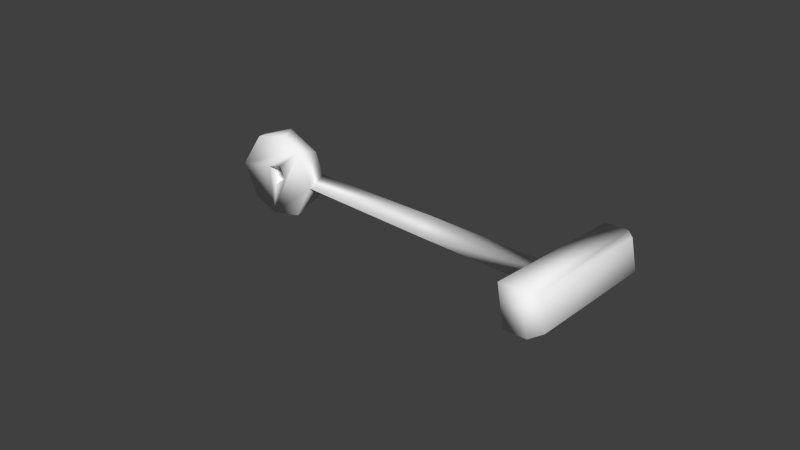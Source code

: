 # Source: leverWheel_1.blend  (saved by Blender 2.74.0; exported with 4.5.12 LTS)
import bpy
from mathutils import Matrix  # noqa: F401  (used for matrix-valued properties, if any)

bpy.ops.wm.read_factory_settings(use_empty=True)
scene = bpy.context.scene
scene.name = 'Scene'

# ---- collections
col_collection_11 = bpy.data.collections.new('Collection 11'); scene.collection.children.link(col_collection_11)

# ---- materials (node trees are filled in below, after node groups)
mat_pw_woodland = bpy.data.materials.new('PW-Woodland')
mat_pw_woodland.alpha_threshold = 0.0
mat_pw_woodland.use_transparent_shadow = False
mat_pw_woodland.diffuse_color = (0.902, 0.902, 0.902, 1.0)
mat_pw_woodland.roughness = 0.5
mat_pw_woodland.specular_intensity = 1.0

# ---- material node trees

# ---- world
world_world = bpy.data.worlds.new('World'); scene.world = world_world
world_world.color = (0.05088, 0.05088, 0.05088)
world_world.use_sun_shadow = False
world_world.sun_shadow_jitter_overblur = 0.0
world_world.cycles.sampling_method = 'MANUAL'
world_world.cycles.sample_map_resolution = 256

# ---- meshes
me_untitled = bpy.data.meshes.new('Untitled')
me_untitled.from_pydata([(0.0162, -0.007442, -0.03466), (-0.03393, 0.009023, 0.01072), (0.03855, 0.007815, 0.008535), (0.009225, -0.007957, 0.003788), (0.008961, 0.008589, 0.006214), (-0.03222, -0.006239, 0.01414), (0.00435, -0.007515, -0.008694), (0.03067, 0.007781, 0.02472), (0.006832, 0.008826, -0.00664), (-0.01674, 0.00873, 0.03363), (-0.01262, 0.009725, -0.03549), (-0.009265, -0.007294, -0.0003039), (-0.03206, -0.006432, -0.02069), (-0.007367, 0.008999, 0.00616), (0.03684, -0.008239, -0.01504), (0.007736, -0.008266, 0.03801), (0.02965, 0.008557, -0.02792), (-0.006267, -0.006834, -0.0378), (0.03321, -0.007956, 0.01778), (-0.01157, -0.007429, 0.03513), (-0.03181, 0.009972, -0.01909), (-0.001054, -0.007639, 0.009463), (0.01384, 0.008033, 0.03668), (-0.002577, 0.009079, -0.007876), (0.13, 0.0001929, 0.08889), (0.1401, 0.001084, 0.07226), (0.2273, -0.02272, 0.1343), (0.1362, -0.0136, 0.07721), (0.2284, -0.004119, 0.1334), (0.2181, -0.02222, 0.145), (0.2201, -0.005712, 0.1435), (0.238, -0.07916, 0.135), (0.249, 0.04962, 0.1436), (0.2134, -0.07777, 0.1605), (0.2273, 0.04883, 0.167), (0.2546, -0.08097, 0.1465), (0.2655, 0.04782, 0.1551), (0.2299, -0.07958, 0.1719), (0.2438, 0.04702, 0.1784), (0.2602, -0.07282, 0.1545), (0.2689, 0.0397, 0.1618), (0.2389, -0.07162, 0.1764), (0.2502, 0.03902, 0.1819)], [], [(12, 11, 15), (23, 1, 13), (9, 19, 15), (7, 18, 24), (24, 25, 7), (25, 28, 27), (18, 2, 27), (15, 3, 0), (1, 5, 9), (9, 5, 19), (2, 7, 25), (29, 30, 24), (5, 15, 19), (9, 15, 22), (1, 9, 22), (7, 2, 16), (1, 22, 7), (8, 7, 10), (7, 16, 10), (1, 10, 20), (1, 12, 5), (12, 15, 5), (10, 12, 20), (20, 12, 1), (16, 17, 10), (10, 17, 12), (18, 0, 14), (17, 0, 12), (16, 0, 17), (2, 14, 16), (16, 14, 0), (22, 15, 18), (22, 18, 7), (7, 18, 2), (18, 15, 0), (2, 18, 14), (25, 27, 2), (24, 27, 29), (27, 24, 18), (0, 3, 6), (4, 7, 8), (3, 4, 8), (8, 23, 6), (3, 8, 6), (23, 10, 1), (8, 10, 23), (6, 23, 11), (13, 1, 7), (13, 7, 4), (0, 6, 11), (15, 11, 21), (0, 11, 12), (23, 13, 11), (15, 21, 3), (21, 4, 3), (21, 13, 4), (11, 13, 21), (27, 28, 26), (27, 26, 29), (28, 25, 24), (28, 24, 30), (28, 30, 34, 32), (29, 26, 31, 33), (26, 28, 32, 31), (30, 29, 33, 34), (32, 34, 38, 36), (33, 31, 35, 37), (31, 32, 36, 35), (34, 33, 37, 38), (36, 38, 42, 40), (37, 35, 39, 41), (35, 36, 40, 39), (38, 37, 41, 42), (42, 41, 39, 40)])
me_untitled.polygons.foreach_set('use_smooth', [True] * 74)
_uv = me_untitled.uv_layers.new(name='UVChannel_1')
_uv.uv.foreach_set('vector', [0.4722, 0.5506, 0.5, 0.5146, 0.5549, 0.4852, 0.5123, 0.5061, 0.4849, 0.5572, 0.491, 0.5117, 0.4779, 0.6121, 0.4881, 0.5877, 0.5148, 0.5877, 0.4884, 0.5481, 0.5131, 0.5481, 0.5122, 0.6695, 0.5122, 0.6695, 0.4869, 0.6695, 0.4884, 0.5481, 0.3305, 0.6069, 0.4869, 0.6695, 0.0, 0.0, 0.4869, 0.5481, 0.5066, 0.5481, 0.5043, 0.6695, 0.5549, 0.4852, 0.5035, 0.4862, 0.4462, 0.4806, 0.5151, 0.6121, 0.5285, 0.5877, 0.5537, 0.6121, 0.4779, 0.6121, 0.4493, 0.5877, 0.4881, 0.5877, 0.4519, 0.5871, 0.4519, 0.609, 0.3305, 0.6069, 0.0, 0.0, 0.0, 0.0, 0.5122, 0.6695, 0.5285, 0.5507, 0.5549, 0.4852, 0.5559, 0.5119, 0.4779, 0.6121, 0.5148, 0.5877, 0.5231, 0.6121, 0.4849, 0.5572, 0.4463, 0.5221, 0.4481, 0.4769, 0.4676, 0.4533, 0.4925, 0.4433, 0.5455, 0.4606, 0.4849, 0.5572, 0.4481, 0.4769, 0.4676, 0.4533, 0.5115, 0.4921, 0.4676, 0.4533, 0.5521, 0.5241, 0.4676, 0.4533, 0.5455, 0.4606, 0.5521, 0.5241, 0.4849, 0.5572, 0.5521, 0.5241, 0.5257, 0.5507, 0.5151, 0.6121, 0.4722, 0.5877, 0.5285, 0.5877, 0.4722, 0.5506, 0.5549, 0.4852, 0.5285, 0.5507, 0.5241, 0.6121, 0.5506, 0.5877, 0.5507, 0.6121, 0.4743, 0.6121, 0.4722, 0.5877, 0.5151, 0.6121, 0.4606, 0.6121, 0.5143, 0.5877, 0.5241, 0.6121, 0.5241, 0.6121, 0.5143, 0.5877, 0.5506, 0.5877, 0.5344, 0.4536, 0.4462, 0.4806, 0.4731, 0.4479, 0.4441, 0.5143, 0.4462, 0.4806, 0.4722, 0.5506, 0.4606, 0.6121, 0.4806, 0.5877, 0.5143, 0.5877, 0.4925, 0.6121, 0.5269, 0.5877, 0.5455, 0.6121, 0.4606, 0.6121, 0.4479, 0.5877, 0.4806, 0.5877, 0.5231, 0.6121, 0.5148, 0.5877, 0.5464, 0.5877, 0.5231, 0.6121, 0.5464, 0.5877, 0.5467, 0.6121, 0.4676, 0.6121, 0.4656, 0.5877, 0.4925, 0.6121, 0.5344, 0.4536, 0.5549, 0.4852, 0.4462, 0.4806, 0.4925, 0.6121, 0.4656, 0.5877, 0.5269, 0.5877, 0.3305, 0.6069, 0.3305, 0.5864, 0.4519, 0.5871, 0.6695, 0.5864, 0.0, 0.0, 0.5122, 0.6695, 0.6695, 0.5864, 0.6695, 0.6058, 0.5481, 0.6029, 0.4462, 0.4806, 0.5035, 0.4862, 0.486, 0.4953, 0.4927, 0.4875, 0.4676, 0.4533, 0.5115, 0.4921, 0.5035, 0.5877, 0.5073, 0.6121, 0.4885, 0.6121, 0.5079, 0.6121, 0.4939, 0.6121, 0.5047, 0.5877, 0.5035, 0.5877, 0.4885, 0.6121, 0.486, 0.5877, 0.5123, 0.5061, 0.5521, 0.5241, 0.4849, 0.5572, 0.5115, 0.4921, 0.5521, 0.5241, 0.5123, 0.5061, 0.5047, 0.5877, 0.4939, 0.6121, 0.4854, 0.5877, 0.491, 0.5117, 0.4849, 0.5572, 0.4676, 0.4533, 0.491, 0.5117, 0.4676, 0.4533, 0.4927, 0.4875, 0.4462, 0.4806, 0.486, 0.4953, 0.5, 0.5146, 0.5549, 0.4852, 0.5, 0.5146, 0.5135, 0.5013, 0.4462, 0.4806, 0.5, 0.5146, 0.4722, 0.5506, 0.5123, 0.6121, 0.491, 0.6121, 0.5, 0.5877, 0.5549, 0.4852, 0.5135, 0.5013, 0.5035, 0.4862, 0.5013, 0.5877, 0.4875, 0.6121, 0.4862, 0.5877, 0.5013, 0.5877, 0.5117, 0.6121, 0.4875, 0.6121, 0.5, 0.5877, 0.491, 0.6121, 0.4865, 0.5877, 0.4869, 0.6695, 0.0, 0.0, 0.6695, 0.5864, 0.0, 0.0, 0.6695, 0.5864, 0.0, 0.0, 0.0, 0.0, 0.3305, 0.6069, 0.5122, 0.6695, 0.0, 0.0, 0.5122, 0.6695, 0.0, 0.0, 0.0, 0.0, 0.0, 0.0, 0.0, 0.0, 0.0, 0.0, 0.0, 0.0, 0.6695, 0.5864, 0.6695, 0.5864, 0.0, 0.0, 0.6695, 0.5864, 0.0, 0.0, 0.0, 0.0, 0.6695, 0.5864, 0.0, 0.0, 0.0, 0.0, 0.0, 0.0, 0.0, 0.0, 0.0, 0.0, 0.0, 0.0, 0.0, 0.0, 0.0, 0.0, 0.0, 0.0, 0.6695, 0.5864, 0.6695, 0.5864, 0.0, 0.0, 0.6695, 0.5864, 0.0, 0.0, 0.0, 0.0, 0.6695, 0.5864, 0.0, 0.0, 0.0, 0.0, 0.0, 0.0, 0.0, 0.0, 0.0, 0.0, 0.0, 0.0, 0.0, 0.0, 0.0, 0.0, 0.0, 0.0, 0.6695, 0.5864, 0.6695, 0.5864, 0.0, 0.0, 0.6695, 0.5864, 0.0, 0.0, 0.0, 0.0, 0.6695, 0.5864, 0.0, 0.0, 0.0, 0.0, 0.0, 0.0, 0.0, 0.0, 0.0, 0.0, 0.0, 0.0, 0.6695, 0.5864, 0.0, 0.0])
_ca = me_untitled.color_attributes.new('Col', 'BYTE_COLOR', 'CORNER')
_ca.data.foreach_set('color', [0.2122, 0.1384, 0.06663, 1.0, 0.2122, 0.1384, 0.06663, 1.0, 0.2122, 0.1384, 0.06663, 1.0, 0.1812, 0.1248, 0.07036, 1.0, 0.1812, 0.1248, 0.07036, 1.0, 0.1812, 0.1248, 0.07036, 1.0, 0.2502, 0.1714, 0.09084, 1.0, 0.2502, 0.1714, 0.09084, 1.0, 0.2502, 0.1714, 0.09084, 1.0, 0.2747, 0.1812, 0.09531, 1.0, 0.2747, 0.1812, 0.09531, 1.0, 0.2747, 0.1812, 0.09531, 1.0, 0.3564, 0.2423, 0.1301, 1.0, 0.3564, 0.2423, 0.1301, 1.0, 0.3564, 0.2423, 0.1301, 1.0, 0.3372, 0.227, 0.117, 1.0, 0.3564, 0.2423, 0.1301, 1.0, 1.0, 1.0, 1.0, 1.0, 0.2582, 0.1683, 0.08438, 1.0, 0.2582, 0.1683, 0.08438, 1.0, 0.2582, 0.1683, 0.08438, 1.0, 0.1779, 0.117, 0.05781, 1.0, 0.1779, 0.117, 0.05781, 1.0, 0.1779, 0.117, 0.05781, 1.0, 0.3095, 0.227, 0.1356, 1.0, 0.3095, 0.227, 0.1356, 1.0, 0.3095, 0.227, 0.1356, 1.0, 0.2747, 0.1912, 0.1046, 1.0, 0.2747, 0.1912, 0.1046, 1.0, 0.2747, 0.1912, 0.1046, 1.0, 0.3372, 0.2384, 0.1329, 1.0, 0.3372, 0.2384, 0.1329, 1.0, 0.3372, 0.2384, 0.1329, 1.0, 1.0, 1.0, 1.0, 1.0, 1.0, 1.0, 1.0, 1.0, 0.3564, 0.2423, 0.1301, 1.0, 0.1746, 0.117, 0.05951, 1.0, 0.1746, 0.117, 0.05951, 1.0, 0.1746, 0.117, 0.05951, 1.0, 0.2664, 0.1812, 0.09759, 1.0, 0.2664, 0.1812, 0.09759, 1.0, 0.2664, 0.1812, 0.09759, 1.0, 0.3663, 0.2664, 0.1683, 1.0, 0.3663, 0.2664, 0.1683, 1.0, 0.3663, 0.2664, 0.1683, 1.0, 0.2582, 0.159, 0.07227, 1.0, 0.2582, 0.159, 0.07227, 1.0, 0.2582, 0.159, 0.07227, 1.0, 0.3663, 0.2502, 0.1441, 1.0, 0.3663, 0.2502, 0.1441, 1.0, 0.3663, 0.2502, 0.1441, 1.0, 0.2232, 0.1329, 0.05613, 1.0, 0.2232, 0.1329, 0.05613, 1.0, 0.2232, 0.1329, 0.05613, 1.0, 0.2384, 0.1413, 0.06125, 1.0, 0.2384, 0.1413, 0.06125, 1.0, 0.2384, 0.1413, 0.06125, 1.0, 0.2232, 0.1559, 0.0865, 1.0, 0.2232, 0.1559, 0.0865, 1.0, 0.2232, 0.1559, 0.0865, 1.0, 0.2384, 0.1714, 0.0999, 1.0, 0.2384, 0.1714, 0.0999, 1.0, 0.2384, 0.1714, 0.0999, 1.0, 0.162, 0.107, 0.04971, 1.0, 0.162, 0.107, 0.04971, 1.0, 0.162, 0.107, 0.04971, 1.0, 0.1845, 0.117, 0.05448, 1.0, 0.1845, 0.117, 0.05448, 1.0, 0.1845, 0.117, 0.05448, 1.0, 0.2542, 0.1779, 0.0999, 1.0, 0.2542, 0.1779, 0.0999, 1.0, 0.2542, 0.1779, 0.0999, 1.0, 0.1651, 0.1022, 0.04519, 1.0, 0.1651, 0.1022, 0.04519, 1.0, 0.1651, 0.1022, 0.04519, 1.0, 0.1779, 0.1119, 0.05286, 1.0, 0.1779, 0.1119, 0.05286, 1.0, 0.1779, 0.1119, 0.05286, 1.0, 0.2122, 0.1356, 0.06125, 1.0, 0.2122, 0.1356, 0.06125, 1.0, 0.2122, 0.1356, 0.06125, 1.0, 0.2159, 0.1413, 0.07227, 1.0, 0.2159, 0.1413, 0.07227, 1.0, 0.2159, 0.1413, 0.07227, 1.0, 0.2051, 0.1301, 0.06301, 1.0, 0.2051, 0.1301, 0.06301, 1.0, 0.2051, 0.1301, 0.06301, 1.0, 0.1779, 0.1095, 0.04667, 1.0, 0.1779, 0.1095, 0.04667, 1.0, 0.1779, 0.1095, 0.04667, 1.0, 0.1981, 0.1248, 0.05448, 1.0, 0.1981, 0.1248, 0.05448, 1.0, 0.1981, 0.1248, 0.05448, 1.0, 0.2016, 0.1329, 0.06663, 1.0, 0.2016, 0.1329, 0.06663, 1.0, 0.2016, 0.1329, 0.06663, 1.0, 0.3095, 0.1946, 0.09759, 1.0, 0.3095, 0.1946, 0.09759, 1.0, 0.3095, 0.1946, 0.09759, 1.0, 0.2705, 0.1683, 0.08022, 1.0, 0.2705, 0.1683, 0.08022, 1.0, 0.2705, 0.1683, 0.08022, 1.0, 0.1912, 0.1274, 0.06125, 1.0, 0.1912, 0.1274, 0.06125, 1.0, 0.1912, 0.1274, 0.06125, 1.0, 0.1878, 0.1195, 0.05286, 1.0, 0.1878, 0.1195, 0.05286, 1.0, 0.1878, 0.1195, 0.05286, 1.0, 0.3372, 0.227, 0.117, 1.0, 0.3372, 0.227, 0.117, 1.0, 0.3372, 0.227, 0.117, 1.0, 0.2747, 0.1714, 0.08228, 1.0, 1.0, 1.0, 1.0, 1.0, 0.3564, 0.2423, 0.1301, 1.0, 0.2747, 0.1714, 0.08228, 1.0, 0.2747, 0.1714, 0.08228, 1.0, 0.2747, 0.1714, 0.08228, 1.0, 0.1946, 0.1274, 0.06301, 1.0, 0.1946, 0.1274, 0.06301, 1.0, 0.1946, 0.1274, 0.06301, 1.0, 0.2016, 0.117, 0.04817, 1.0, 0.2016, 0.117, 0.04817, 1.0, 0.2016, 0.117, 0.04817, 1.0, 0.1356, 0.08022, 0.0331, 1.0, 0.1356, 0.08022, 0.0331, 1.0, 0.1356, 0.08022, 0.0331, 1.0, 0.1413, 0.0865, 0.03434, 1.0, 0.1413, 0.0865, 0.03434, 1.0, 0.1413, 0.0865, 0.03434, 1.0, 0.162, 0.09759, 0.04231, 1.0, 0.162, 0.09759, 0.04231, 1.0, 0.162, 0.09759, 0.04231, 1.0, 0.1912, 0.1329, 0.07227, 1.0, 0.1912, 0.1329, 0.07227, 1.0, 0.1912, 0.1329, 0.07227, 1.0, 0.1356, 0.08228, 0.03434, 1.0, 0.1356, 0.08228, 0.03434, 1.0, 0.1356, 0.08228, 0.03434, 1.0, 0.1946, 0.1221, 0.05613, 1.0, 0.1946, 0.1221, 0.05613, 1.0, 0.1946, 0.1221, 0.05613, 1.0, 0.2831, 0.1912, 0.1022, 1.0, 0.2831, 0.1912, 0.1022, 1.0, 0.2831, 0.1912, 0.1022, 1.0, 0.1878, 0.1095, 0.04817, 1.0, 0.1878, 0.1095, 0.04817, 1.0, 0.1878, 0.1095, 0.04817, 1.0, 0.2462, 0.162, 0.08228, 1.0, 0.2462, 0.162, 0.08228, 1.0, 0.2462, 0.162, 0.08228, 1.0, 0.2122, 0.1356, 0.06301, 1.0, 0.2122, 0.1356, 0.06301, 1.0, 0.2122, 0.1356, 0.06301, 1.0, 0.2623, 0.1812, 0.09531, 1.0, 0.2623, 0.1812, 0.09531, 1.0, 0.2623, 0.1812, 0.09531, 1.0, 0.1746, 0.1119, 0.05127, 1.0, 0.1746, 0.1119, 0.05127, 1.0, 0.1746, 0.1119, 0.05127, 1.0, 0.1651, 0.1022, 0.04667, 1.0, 0.1651, 0.1022, 0.04667, 1.0, 0.1651, 0.1022, 0.04667, 1.0, 0.1559, 0.09306, 0.04092, 1.0, 0.1559, 0.09306, 0.04092, 1.0, 0.1559, 0.09306, 0.04092, 1.0, 0.1356, 0.08228, 0.0356, 1.0, 0.1356, 0.08228, 0.0356, 1.0, 0.1356, 0.08228, 0.0356, 1.0, 0.2086, 0.1329, 0.0648, 1.0, 0.2086, 0.1329, 0.0648, 1.0, 0.2086, 0.1329, 0.0648, 1.0, 0.3564, 0.2423, 0.1301, 1.0, 1.0, 1.0, 1.0, 1.0, 0.2747, 0.1714, 0.08228, 1.0, 1.0, 1.0, 1.0, 1.0, 0.2747, 0.1714, 0.08228, 1.0, 1.0, 1.0, 1.0, 1.0, 1.0, 1.0, 1.0, 1.0, 0.3372, 0.227, 0.117, 1.0, 0.3564, 0.2423, 0.1301, 1.0, 1.0, 1.0, 1.0, 1.0, 0.3564, 0.2423, 0.1301, 1.0, 1.0, 1.0, 1.0, 1.0, 1.0, 1.0, 1.0, 1.0, 1.0, 1.0, 1.0, 1.0, 1.0, 1.0, 1.0, 1.0, 1.0, 1.0, 1.0, 1.0, 1.0, 1.0, 1.0, 1.0, 0.2747, 0.1714, 0.08228, 1.0, 0.2747, 0.1714, 0.08228, 1.0, 1.0, 1.0, 1.0, 1.0, 0.2747, 0.1714, 0.08228, 1.0, 1.0, 1.0, 1.0, 1.0, 1.0, 1.0, 1.0, 1.0, 0.2747, 0.1714, 0.08228, 1.0, 1.0, 1.0, 1.0, 1.0, 1.0, 1.0, 1.0, 1.0, 1.0, 1.0, 1.0, 1.0, 1.0, 1.0, 1.0, 1.0, 1.0, 1.0, 1.0, 1.0, 1.0, 1.0, 1.0, 1.0, 1.0, 1.0, 1.0, 1.0, 1.0, 1.0, 1.0, 1.0, 1.0, 1.0, 1.0, 1.0, 0.2747, 0.1714, 0.08228, 1.0, 0.2747, 0.1714, 0.08228, 1.0, 1.0, 1.0, 1.0, 1.0, 0.2747, 0.1714, 0.08228, 1.0, 1.0, 1.0, 1.0, 1.0, 1.0, 1.0, 1.0, 1.0, 0.2747, 0.1714, 0.08228, 1.0, 1.0, 1.0, 1.0, 1.0, 1.0, 1.0, 1.0, 1.0, 1.0, 1.0, 1.0, 1.0, 1.0, 1.0, 1.0, 1.0, 1.0, 1.0, 1.0, 1.0, 1.0, 1.0, 1.0, 1.0, 1.0, 1.0, 1.0, 1.0, 1.0, 1.0, 1.0, 1.0, 1.0, 1.0, 1.0, 1.0, 0.2747, 0.1714, 0.08228, 1.0, 0.2747, 0.1714, 0.08228, 1.0, 1.0, 1.0, 1.0, 1.0, 0.2747, 0.1714, 0.08228, 1.0, 1.0, 1.0, 1.0, 1.0, 1.0, 1.0, 1.0, 1.0, 0.2747, 0.1714, 0.08228, 1.0, 1.0, 1.0, 1.0, 1.0, 1.0, 1.0, 1.0, 1.0, 1.0, 1.0, 1.0, 1.0, 1.0, 1.0, 1.0, 1.0, 1.0, 1.0, 1.0, 1.0, 1.0, 1.0, 1.0, 1.0, 0.2747, 0.1714, 0.08228, 1.0, 1.0, 1.0, 1.0, 1.0])
me_untitled.materials.append(mat_pw_woodland)
me_untitled.use_remesh_preserve_volume = False
me_untitled.use_remesh_preserve_attributes = False
me_untitled.use_mirror_vertex_groups = False
me_untitled.update()
me_untitled.normals_split_custom_set([tuple(v) for v in zip(*[iter([-0.7042, -0.5989, -0.3814, 0.4142, -0.9084, 0.05669, 0.1351, -0.6394, 0.7569, 0.2674, 0.8511, 0.4517, -0.7514, 0.6249, 0.212, 0.3451, 0.9134, -0.2161, -0.4044, 0.6172, 0.6749, -0.3185, -0.655, 0.6852, 0.1351, -0.6394, 0.7569, -0.4192, 0.5734, 0.7039, -0.09446, -0.9953, -0.02244, -0.5066, 0.3952, 0.7663, -0.5066, 0.3952, 0.7663, 0.4826, 0.5605, -0.673, -0.4192, 0.5734, 0.7039, 0.4826, 0.5605, -0.673, 0.09308, 0.3857, -0.9179, 0.05065, -0.9751, -0.2157, -0.09446, -0.9953, -0.02244, 0.4745, 0.4519, -0.7554, 0.05065, -0.9751, -0.2157, 0.1351, -0.6394, 0.7569, -0.4558, -0.8737, -0.1701, 0.2336, -0.5875, -0.7748, -0.7514, 0.6249, 0.212, -0.7197, -0.6309, 0.2898, -0.4044, 0.6172, 0.6749, -0.4044, 0.6172, 0.6749, -0.7197, -0.6309, 0.2898, -0.3185, -0.655, 0.6852, 0.4745, 0.4519, -0.7554, -0.4192, 0.5734, 0.7039, 0.4826, 0.5605, -0.673, -0.9624, -0.2677, 0.04549, -0.8467, 0.515, 0.1335, -0.5066, 0.3952, 0.7663, -0.7197, -0.6309, 0.2898, 0.1351, -0.6394, 0.7569, -0.3185, -0.655, 0.6852, -0.4044, 0.6172, 0.6749, 0.1351, -0.6394, 0.7569, 0.2906, 0.6032, 0.7428, -0.7514, 0.6249, 0.212, -0.4044, 0.6172, 0.6749, 0.2906, 0.6032, 0.7428, 0.3941, 0.7412, 0.5434, 0.688, 0.7255, 0.01711, 0.56, 0.5926, -0.5791, -0.7514, 0.6249, 0.212, 0.2906, 0.6032, 0.7428, 0.3941, 0.7412, 0.5434, -0.3451, 0.8582, 0.38, 0.3941, 0.7412, 0.5434, -0.2326, 0.6494, -0.724, 0.3941, 0.7412, 0.5434, 0.56, 0.5926, -0.5791, -0.2326, 0.6494, -0.724, -0.7514, 0.6249, 0.212, -0.2326, 0.6494, -0.724, -0.671, 0.6711, -0.3151, -0.7514, 0.6249, 0.212, -0.7042, -0.5989, -0.3814, -0.7197, -0.6309, 0.2898, -0.7042, -0.5989, -0.3814, 0.1351, -0.6394, 0.7569, -0.7197, -0.6309, 0.2898, -0.2326, 0.6494, -0.724, -0.7042, -0.5989, -0.3814, -0.671, 0.6711, -0.3151, -0.671, 0.6711, -0.3151, -0.7042, -0.5989, -0.3814, -0.7514, 0.6249, 0.212, 0.56, 0.5926, -0.5791, -0.107, -0.5867, -0.8027, -0.2326, 0.6494, -0.724, -0.2326, 0.6494, -0.724, -0.107, -0.5867, -0.8027, -0.7042, -0.5989, -0.3814, 0.4832, -0.8238, 0.2966, 0.2336, -0.5875, -0.7748, 0.7373, -0.6257, -0.2548, -0.107, -0.5867, -0.8027, 0.2336, -0.5875, -0.7748, -0.7042, -0.5989, -0.3814, 0.56, 0.5926, -0.5791, 0.2336, -0.5875, -0.7748, -0.107, -0.5867, -0.8027, 0.688, 0.7255, 0.01711, 0.7373, -0.6257, -0.2548, 0.56, 0.5926, -0.5791, 0.56, 0.5926, -0.5791, 0.7373, -0.6257, -0.2548, 0.2336, -0.5875, -0.7748, 0.2906, 0.6032, 0.7428, 0.1351, -0.6394, 0.7569, 0.4832, -0.8238, 0.2966, 0.2906, 0.6032, 0.7428, 0.4832, -0.8238, 0.2966, 0.3941, 0.7412, 0.5434, 0.898, -0.04748, 0.4374, 0.898, -0.04748, 0.4374, 0.898, -0.04748, 0.4374, 0.4832, -0.8238, 0.2966, 0.1351, -0.6394, 0.7569, 0.2336, -0.5875, -0.7748, 0.688, 0.7255, 0.01711, 0.4832, -0.8238, 0.2966, 0.7373, -0.6257, -0.2548, 0.4826, 0.5605, -0.673, 0.05065, -0.9751, -0.2157, 0.4745, 0.4519, -0.7554, -0.5066, 0.3952, 0.7663, 0.05065, -0.9751, -0.2157, -0.9624, -0.2677, 0.04549, 0.05065, -0.9751, -0.2157, -0.5066, 0.3952, 0.7663, -0.09446, -0.9953, -0.02244, 0.2336, -0.5875, -0.7748, -0.4558, -0.8737, -0.1701, -0.1831, -0.9027, 0.3893, -0.3151, 0.9151, -0.2517, 0.3941, 0.7412, 0.5434, -0.3451, 0.8582, 0.38, -0.4558, -0.8737, -0.1701, -0.3151, 0.9151, -0.2517, -0.3451, 0.8582, 0.38, -0.3451, 0.8582, 0.38, 0.2674, 0.8511, 0.4517, -0.1831, -0.9027, 0.3893, -0.4558, -0.8737, -0.1701, -0.3451, 0.8582, 0.38, -0.1831, -0.9027, 0.3893, 0.2674, 0.8511, 0.4517, -0.2326, 0.6494, -0.724, -0.7514, 0.6249, 0.212, -0.3451, 0.8582, 0.38, -0.2326, 0.6494, -0.724, 0.2674, 0.8511, 0.4517, -0.1831, -0.9027, 0.3893, 0.2674, 0.8511, 0.4517, 0.4142, -0.9084, 0.05669, 0.3451, 0.9134, -0.2161, -0.7514, 0.6249, 0.212, 0.3941, 0.7412, 0.5434, 0.3451, 0.9134, -0.2161, 0.3941, 0.7412, 0.5434, -0.3151, 0.9151, -0.2517, 0.2336, -0.5875, -0.7748, -0.1831, -0.9027, 0.3893, 0.4142, -0.9084, 0.05669, 0.1351, -0.6394, 0.7569, 0.4142, -0.9084, 0.05669, 0.05099, -0.8602, -0.5073, 0.2336, -0.5875, -0.7748, 0.4142, -0.9084, 0.05669, -0.7042, -0.5989, -0.3814, 0.2674, 0.8511, 0.4517, 0.3451, 0.9134, -0.2161, 0.4142, -0.9084, 0.05669, 0.1351, -0.6394, 0.7569, 0.05099, -0.8602, -0.5073, -0.4558, -0.8737, -0.1701, 0.05099, -0.8602, -0.5073, -0.3151, 0.9151, -0.2517, -0.4558, -0.8737, -0.1701, 0.05099, -0.8602, -0.5073, 0.3451, 0.9134, -0.2161, -0.3151, 0.9151, -0.2517, 0.4142, -0.9084, 0.05669, 0.3451, 0.9134, -0.2161, 0.05099, -0.8602, -0.5073, 0.05065, -0.9751, -0.2157, 0.09308, 0.3857, -0.9179, 0.07194, -0.3075, -0.9488, 0.05065, -0.9751, -0.2157, 0.07194, -0.3075, -0.9488, -0.9624, -0.2677, 0.04549, 0.09308, 0.3857, -0.9179, 0.4826, 0.5605, -0.673, -0.5066, 0.3952, 0.7663, 0.09308, 0.3857, -0.9179, -0.5066, 0.3952, 0.7663, -0.8467, 0.515, 0.1335, 0.09308, 0.3857, -0.9179, -0.8467, 0.515, 0.1335, -0.717, 0.6661, 0.2055, 0.02489, 0.6964, -0.7172, -0.9624, -0.2677, 0.04549, 0.07194, -0.3075, -0.9488, -0.06224, -0.5981, -0.799, -0.8291, -0.5461, 0.1197, 0.07194, -0.3075, -0.9488, 0.09308, 0.3857, -0.9179, 0.02489, 0.6964, -0.7172, -0.06224, -0.5981, -0.799, -0.8467, 0.515, 0.1335, -0.9624, -0.2677, 0.04549, -0.8291, -0.5461, 0.1197, -0.717, 0.6661, 0.2055, 0.02489, 0.6964, -0.7172, -0.717, 0.6661, 0.2055, -0.1031, 0.6718, 0.7335, 0.6993, 0.6633, -0.2665, -0.8291, -0.5461, 0.1197, -0.06224, -0.5981, -0.799, 0.6044, -0.7287, -0.322, -0.2128, -0.7088, 0.6726, -0.06224, -0.5981, -0.799, 0.02489, 0.6964, -0.7172, 0.6993, 0.6633, -0.2665, 0.6044, -0.7287, -0.322, -0.717, 0.6661, 0.2055, -0.8291, -0.5461, 0.1197, -0.2128, -0.7088, 0.6726, -0.1031, 0.6718, 0.7335, 0.6993, 0.6633, -0.2665, -0.1031, 0.6718, 0.7335, 0.2451, 0.2263, 0.9427, 0.9546, 0.2261, 0.1939, -0.2128, -0.7088, 0.6726, 0.6044, -0.7287, -0.322, 0.9155, -0.3716, 0.1541, 0.1929, -0.3485, 0.9172, 0.6044, -0.7287, -0.322, 0.6993, 0.6633, -0.2665, 0.9546, 0.2261, 0.1939, 0.9155, -0.3716, 0.1541, -0.1031, 0.6718, 0.7335, -0.2128, -0.7088, 0.6726, 0.1929, -0.3485, 0.9172, 0.2451, 0.2263, 0.9427, 0.2451, 0.2263, 0.9427, 0.1929, -0.3485, 0.9172, 0.9155, -0.3716, 0.1541, 0.9546, 0.2261, 0.1939])] * 3)])

# ---- objects
ob_prop_wheel = bpy.data.objects.new('Prop-Wheel', me_untitled)

# ---- transforms, parenting, visibility, modifiers, constraints
ob_prop_wheel.location = (0.0, 0.0, 0.0)
ob_prop_wheel.delta_rotation_euler = (0.0, 0.576, 0.05236)
ob_prop_wheel.color = (0.8, 0.8, 0.8, 1.0)
ob_prop_wheel.lineart.crease_threshold = 0.0

# ---- collection membership
col_collection_11.objects.link(ob_prop_wheel)

# ---- scene / render settings (as saved in the file)
scene.frame_start = 1; scene.frame_end = 250; scene.frame_set(1)
scene.render.engine = 'BLENDER_EEVEE_NEXT'
scene.render.resolution_percentage = 50
scene.render.fps = 30
scene.render.dither_intensity = 0.0
scene.cycles.use_denoising = False
scene.cycles.samples = 10
scene.cycles.sampling_pattern = 'TABULATED_SOBOL'
scene.cycles.light_sampling_threshold = 0.0
scene.cycles.use_adaptive_sampling = False
scene.cycles.use_light_tree = False
scene.cycles.blur_glossy = 0.0
scene.cycles.pixel_filter_type = 'GAUSSIAN'
scene.cycles.sample_clamp_indirect = 0.0
scene.view_settings.view_transform = 'Standard'
bpy.context.view_layer.update()

# ---- added for rendering (the .blend has no active camera and no usable light): camera, sun
cam_auto = bpy.data.cameras.new('AutoCamera')
cam_auto.lens = 50.0
cam_auto.sensor_width = 36.0
cam_auto.clip_end = 1000.0
ob_auto_camera = bpy.data.objects.new('AutoCamera', cam_auto)
scene.collection.objects.link(ob_auto_camera)
ob_auto_camera.location = (0.635547, -0.605036, 0.39417)
ob_auto_camera.rotation_euler = (1.09748, -7.21219e-08, 0.694738)
scene.camera = ob_auto_camera
light_auto_sun = bpy.data.lights.new('AutoSun', 'SUN')
light_auto_sun.energy = 3.0
light_auto_sun.angle = 0.0523599
ob_auto_sun = bpy.data.objects.new('AutoSun', light_auto_sun)
scene.collection.objects.link(ob_auto_sun)
ob_auto_sun.rotation_euler = (0.872665, 0.174533, 0.523599)
bpy.context.view_layer.update()
